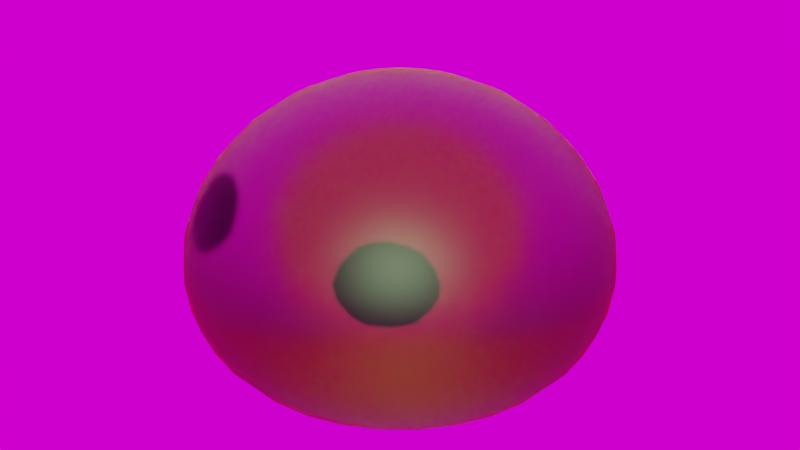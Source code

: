 # Source: Slime.blend  (saved by Blender 2.79.0; exported with 4.5.12 LTS)
import bpy
from mathutils import Matrix  # noqa: F401  (used for matrix-valued properties, if any)

bpy.ops.wm.read_factory_settings(use_empty=True)
scene = bpy.context.scene
scene.name = 'Scene'

# ---- collections
col_collection_1 = bpy.data.collections.new('Collection 1'); scene.collection.children.link(col_collection_1)

# ---- images (referenced by path relative to the original .blend; pixels are not part of the script)
import os
ASSET_DIR = os.environ.get("B2B_ASSET_DIR", "")  # directory of the original .blend (textures are referenced by path, not embedded)
HERE = os.path.dirname(os.path.abspath(__file__))  # packed textures are extracted next to this script under _unpacked/

def load_image(name, relpath, width, height, colorspace="sRGB"):
    """Load a texture the original file referenced (path relative to the .blend, or extracted next to this script)."""
    p = next((c for c in (os.path.join(HERE, relpath), os.path.join(ASSET_DIR, relpath)) if relpath and os.path.exists(c)), "")
    if p:
        img = bpy.data.images.load(p, check_existing=True)
        img.name = name
    else:  # same state as the original file: an image datablock whose file is absent (Cycles renders it pink)
        img = bpy.data.images.new(name, width, height)
        img.source = "FILE"
        img.filepath = "//" + (relpath or name)
    img.colorspace_settings.name = colorspace
    return img
img_texturescom_pano011_exr = load_image('TexturesCom_Pano011.exr', 'TexturesCom_Pano011.exr', 1024, 1024, 'Linear Rec.709')

# ---- materials (node trees are filled in below, after node groups)
mat_slime_enveloppe = bpy.data.materials.new('Slime enveloppe')
mat_slime_enveloppe.alpha_threshold = 0.0
mat_slime_enveloppe.roughness = 0.5
mat_bubbles = bpy.data.materials.new('Bubbles')
mat_bubbles.alpha_threshold = 0.0
mat_bubbles.roughness = 0.5
mat_eyes = bpy.data.materials.new('Eyes')
mat_eyes.alpha_threshold = 0.0
mat_eyes.roughness = 0.5
mat_blob_center = bpy.data.materials.new('Blob center')
mat_blob_center.alpha_threshold = 0.0
mat_blob_center.roughness = 0.5

# ---- material node trees
mat_slime_enveloppe.use_nodes = True; mat_slime_enveloppe.node_tree.nodes.clear()
_N = mat_slime_enveloppe.node_tree.nodes; _L = mat_slime_enveloppe.node_tree.links
n0 = _N.new('ShaderNodeOutputMaterial'); n0.name = 'Material Output'; n0.location = (489, 300)
n1 = _N.new('ShaderNodeMixShader'); n1.name = 'Mix Shader'; n1.location = (269, 399)
n2 = _N.new('ShaderNodeFresnel'); n2.name = 'Fresnel'; n2.location = (-59, 573)
n2.inputs[0].default_value = 1.2
n3 = _N.new('ShaderNodeBsdfGlass'); n3.name = 'Glass BSDF'; n3.location = (-173, 389)
n3.distribution = 'BECKMANN'
n3.inputs[0].default_value = (0.6197, 1.0, 0.5001, 1.0)
n3.inputs[1].default_value = 0.4472
n3.inputs[2].default_value = 1.45
n4 = _N.new('ShaderNodeBsdfGlass'); n4.name = 'Glass BSDF.001'; n4.location = (-141, 151)
n4.distribution = 'BECKMANN'
n4.inputs[0].default_value = (1.0, 0.9028, 0.04948, 1.0)
n4.inputs[1].default_value = 0.4472
n4.inputs[2].default_value = 1.45
_L.new(n1.outputs[0], n0.inputs[0])
_L.new(n2.outputs[0], n1.inputs[0])
_L.new(n3.outputs[0], n1.inputs[1])
_L.new(n4.outputs[0], n1.inputs[2])
n0.is_active_output = True
mat_bubbles.use_nodes = True; mat_bubbles.node_tree.nodes.clear()
_N = mat_bubbles.node_tree.nodes; _L = mat_bubbles.node_tree.links
n0 = _N.new('ShaderNodeOutputMaterial'); n0.name = 'Material Output'; n0.location = (460, 300)
n1 = _N.new('ShaderNodeBsdfPrincipled'); n1.name = 'Principled BSDF'; n1.location = (10, 300)
n1.width = 150
n1.subsurface_method = 'BURLEY'
n1.inputs[1].default_value = 1.0
n1.inputs[2].default_value = 0.0
n1.inputs[3].default_value = 1.45
n1.inputs[9].default_value = (1.0, 1.0, 1.0)
n1.inputs[18].default_value = 1.0
_L.new(n1.outputs[0], n0.inputs[0])
n0.is_active_output = True
mat_eyes.use_nodes = True; mat_eyes.node_tree.nodes.clear()
_N = mat_eyes.node_tree.nodes; _L = mat_eyes.node_tree.links
n0 = _N.new('ShaderNodeOutputMaterial'); n0.name = 'Material Output'; n0.location = (300, 300)
n1 = _N.new('ShaderNodeBsdfPrincipled'); n1.name = 'Principled BSDF'; n1.location = (10, 300)
n1.width = 150
n1.subsurface_method = 'BURLEY'
n1.inputs[0].default_value = (0.0, 0.0, 0.0, 1.0)
n1.inputs[2].default_value = 0.9
n1.inputs[3].default_value = 1.45
n1.inputs[9].default_value = (1.0, 1.0, 1.0)
_L.new(n1.outputs[0], n0.inputs[0])
n0.is_active_output = True
mat_blob_center.use_nodes = True; mat_blob_center.node_tree.nodes.clear()
_N = mat_blob_center.node_tree.nodes; _L = mat_blob_center.node_tree.links
n0 = _N.new('ShaderNodeOutputMaterial'); n0.name = 'Material Output'; n0.location = (170, 765)
n1 = _N.new('ShaderNodeBsdfPrincipled'); n1.name = 'Principled BSDF'; n1.location = (-113, 837)
n1.width = 150
n1.subsurface_method = 'BURLEY'
n1.inputs[0].default_value = (0.8, 0.5165, 0.1619, 1.0)
n1.inputs[2].default_value = 0.8
n1.inputs[3].default_value = 1.45
n1.inputs[9].default_value = (1.0, 1.0, 1.0)
_L.new(n1.outputs[0], n0.inputs[0])
n0.is_active_output = True

# ---- world
world_world = bpy.data.worlds.new('World'); scene.world = world_world
world_world.use_nodes = True; world_world.node_tree.nodes.clear()
_N = world_world.node_tree.nodes; _L = world_world.node_tree.links
n0 = _N.new('ShaderNodeOutputWorld'); n0.name = 'World Output'; n0.location = (300, 300)
n1 = _N.new('ShaderNodeBackground'); n1.name = 'Background'; n1.location = (10, 300)
n2 = _N.new('ShaderNodeTexEnvironment'); n2.name = 'Environment Texture'; n2.location = (-180, 300)
n2.width = 140
n2.image = img_texturescom_pano011_exr
_L.new(n1.outputs[0], n0.inputs[0])
_L.new(n2.outputs[0], n1.inputs[0])
n0.is_active_output = True
world_world.color = (0.05088, 0.05088, 0.05088)
world_world.use_sun_shadow = False
world_world.sun_shadow_jitter_overblur = 0.0
world_world.cycles.sampling_method = 'MANUAL'

# ---- meshes
me_sphere = bpy.data.meshes.new('Sphere')
me_sphere.from_pydata([(0.0, 0.1951, 1.016), (0.0, 0.3827, 0.965), (0.0, 0.5556, 0.8823), (0.0, 0.7071, 0.7727), (0.0, 0.8315, 0.6421), (0.0, 0.9239, 0.497), (0.0, 0.9808, 0.3447), (0.0, 1.0, 0.1923), (0.0, 0.9808, 0.04671), (0.0, 0.5556, -0.3294), (0.03806, 0.1913, 1.016), (0.07466, 0.3753, 0.965), (0.1084, 0.5449, 0.8823), (0.1379, 0.6935, 0.7727), (0.1622, 0.8155, 0.6421), (0.1802, 0.9061, 0.497), (0.1913, 0.9619, 0.3447), (0.1951, 0.9808, 0.1923), (0.1913, 0.9619, 0.04671), (0.1802, 0.9061, -0.08622), (0.1622, 0.8155, -0.1972), (0.1379, 0.6935, -0.2786), (0.1084, 0.5449, -0.3294), (0.07466, 0.3753, -0.3534), (0.03806, 0.1913, -0.359), (0.07466, 0.1802, 1.016), (0.1464, 0.3536, 0.965), (0.2126, 0.5133, 0.8823), (0.2706, 0.6533, 0.7727), (0.3182, 0.7682, 0.6421), (0.3536, 0.8536, 0.497), (0.3753, 0.9061, 0.3447), (0.3827, 0.9239, 0.1923), (0.3753, 0.9061, 0.04671), (0.3536, 0.8536, -0.08622), (0.3182, 0.7682, -0.1972), (0.2706, 0.6533, -0.2786), (0.2126, 0.5133, -0.3294), (0.1464, 0.3536, -0.3534), (0.07466, 0.1802, -0.359), (0.1084, 0.1622, 1.016), (0.2126, 0.3182, 0.965), (0.3087, 0.4619, 0.8823), (0.3928, 0.5879, 0.7727), (0.4619, 0.6913, 0.6421), (0.5133, 0.7682, 0.497), (0.5449, 0.8155, 0.3447), (0.5556, 0.8315, 0.1923), (0.5449, 0.8155, 0.04671), (0.5133, 0.7682, -0.08622), (0.4619, 0.6913, -0.1972), (0.3928, 0.5879, -0.2786), (0.3087, 0.4619, -0.3294), (0.2126, 0.3182, -0.3534), (0.1084, 0.1622, -0.359), (0.1379, 0.1379, 1.016), (0.2706, 0.2706, 0.965), (0.3928, 0.3928, 0.8823), (0.5, 0.5, 0.7727), (0.5879, 0.5879, 0.6421), (0.6533, 0.6533, 0.497), (0.6935, 0.6935, 0.3447), (0.7071, 0.7071, 0.1923), (0.6935, 0.6935, 0.04671), (0.6533, 0.6533, -0.08622), (0.5879, 0.5879, -0.1972), (0.5, 0.5, -0.2786), (0.3928, 0.3928, -0.3294), (0.2706, 0.2706, -0.3534), (0.1379, 0.1379, -0.359), (0.1622, 0.1084, 1.016), (0.3182, 0.2126, 0.965), (0.4619, 0.3087, 0.8823), (0.5879, 0.3928, 0.7727), (0.6913, 0.4619, 0.6421), (0.7682, 0.5133, 0.497), (0.8155, 0.5449, 0.3447), (0.8315, 0.5556, 0.1923), (0.8155, 0.5449, 0.04671), (0.7682, 0.5133, -0.08622), (0.6913, 0.4619, -0.1972), (0.5879, 0.3928, -0.2786), (0.4619, 0.3087, -0.3294), (0.3182, 0.2126, -0.3534), (0.1622, 0.1084, -0.359), (0.1802, 0.07466, 1.016), (0.3536, 0.1464, 0.965), (0.5133, 0.2126, 0.8823), (0.6533, 0.2706, 0.7727), (0.7682, 0.3182, 0.6421), (0.8536, 0.3536, 0.497), (0.9061, 0.3753, 0.3447), (0.9239, 0.3827, 0.1923), (0.9061, 0.3753, 0.04671), (0.8536, 0.3536, -0.08622), (0.7682, 0.3182, -0.1972), (0.6533, 0.2706, -0.2786), (0.5133, 0.2126, -0.3294), (0.3536, 0.1464, -0.3534), (0.1802, 0.07466, -0.359), (0.1913, 0.03806, 1.016), (0.3753, 0.07466, 0.965), (0.5449, 0.1084, 0.8823), (0.6935, 0.1379, 0.7727), (0.8155, 0.1622, 0.6421), (0.9061, 0.1802, 0.497), (0.9619, 0.1913, 0.3447), (0.9808, 0.1951, 0.1923), (0.9619, 0.1913, 0.04671), (0.9061, 0.1802, -0.08622), (0.8155, 0.1622, -0.1972), (0.6935, 0.1379, -0.2786), (0.5449, 0.1084, -0.3294), (0.3753, 0.07466, -0.3534), (0.1913, 0.03806, -0.359), (0.1951, -3.266e-07, 1.016), (0.3827, -3.192e-07, 0.965), (0.5556, -3.117e-07, 0.8823), (0.7071, -3.192e-07, 0.7727), (0.8315, -3.341e-07, 0.6421), (0.9239, -2.745e-07, 0.497), (0.9808, -3.937e-07, 0.3447), (1.0, -3.788e-07, 0.1923), (0.9808, -3.937e-07, 0.04671), (0.9239, -2.298e-07, -0.08622), (0.8315, -3.341e-07, -0.1972), (0.7071, -3.192e-07, -0.2786), (0.5556, -3.415e-07, -0.3294), (0.3827, -3.043e-07, -0.3534), (0.1951, -3.08e-07, -0.359), (0.1913, -0.03806, 1.016), (0.3753, -0.07466, 0.965), (0.5449, -0.1084, 0.8823), (0.6935, -0.138, 0.7727), (0.8155, -0.1622, 0.6421), (0.9061, -0.1802, 0.497), (0.9619, -0.1913, 0.3447), (0.9808, -0.1951, 0.1923), (0.9619, -0.1913, 0.04671), (0.9061, -0.1802, -0.08622), (0.8155, -0.1622, -0.1972), (0.6935, -0.138, -0.2786), (0.5449, -0.1084, -0.3294), (0.3753, -0.07466, -0.3534), (0.1913, -0.03806, -0.359), (0.1802, -0.07466, 1.016), (0.3536, -0.1464, 0.965), (0.5133, -0.2126, 0.8823), (0.6533, -0.2706, 0.7727), (0.7682, -0.3182, 0.6421), (0.8536, -0.3536, 0.497), (0.9061, -0.3753, 0.3447), (0.9239, -0.3827, 0.1923), (0.9061, -0.3753, 0.04671), (0.8536, -0.3536, -0.08622), (0.7682, -0.3182, -0.1972), (0.6533, -0.2706, -0.2786), (0.5133, -0.2126, -0.3294), (0.3536, -0.1464, -0.3534), (0.1802, -0.07466, -0.359), (0.1622, -0.1084, 1.016), (0.3182, -0.2126, 0.965), (0.4619, -0.3087, 0.8823), (0.5879, -0.3928, 0.7727), (0.6913, -0.4619, 0.6421), (0.7682, -0.5133, 0.497), (0.8155, -0.5449, 0.3447), (0.8315, -0.5556, 0.1923), (0.8155, -0.5449, 0.04671), (0.7682, -0.5133, -0.08622), (0.6913, -0.4619, -0.1972), (0.5879, -0.3928, -0.2786), (0.4619, -0.3087, -0.3294), (0.3182, -0.2126, -0.3534), (0.1622, -0.1084, -0.359), (0.1379, -0.138, 1.016), (0.2706, -0.2706, 0.965), (0.3928, -0.3928, 0.8823), (0.5, -0.5, 0.7727), (0.5879, -0.5879, 0.6421), (0.6533, -0.6533, 0.497), (0.6935, -0.6935, 0.3447), (0.7071, -0.7071, 0.1923), (0.6935, -0.6935, 0.04671), (0.6533, -0.6533, -0.08622), (0.5879, -0.5879, -0.1972), (0.5, -0.5, -0.2786), (0.3928, -0.3928, -0.3294), (0.2706, -0.2706, -0.3534), (0.1379, -0.138, -0.359), (0.1084, -0.1622, 1.016), (0.2126, -0.3182, 0.965), (0.3087, -0.4619, 0.8823), (0.3928, -0.5879, 0.7727), (0.4619, -0.6913, 0.6421), (0.5133, -0.7682, 0.497), (0.5449, -0.8155, 0.3447), (0.5556, -0.8315, 0.1923), (0.5449, -0.8155, 0.04671), (0.5133, -0.7682, -0.08622), (0.4619, -0.6913, -0.1972), (0.3928, -0.5879, -0.2786), (0.3087, -0.4619, -0.3294), (0.2126, -0.3182, -0.3534), (0.1084, -0.1622, -0.359), (0.0, -3.258e-07, -0.3579), (0.07466, -0.1802, 1.016), (0.1464, -0.3536, 0.965), (0.2126, -0.5133, 0.8823), (0.2706, -0.6533, 0.7727), (0.3182, -0.7682, 0.6421), (0.3536, -0.8536, 0.497), (0.3753, -0.9061, 0.3447), (0.3827, -0.9239, 0.1923), (0.3753, -0.9061, 0.04671), (0.3536, -0.8536, -0.08622), (0.3182, -0.7682, -0.1972), (0.2706, -0.6533, -0.2786), (0.2126, -0.5133, -0.3294), (0.1464, -0.3536, -0.3534), (0.07466, -0.1802, -0.359), (0.03806, -0.1913, 1.016), (0.07466, -0.3753, 0.965), (0.1084, -0.5449, 0.8823), (0.1379, -0.6935, 0.7727), (0.1622, -0.8155, 0.6421), (0.1802, -0.9061, 0.497), (0.1913, -0.9619, 0.3447), (0.1951, -0.9808, 0.1923), (0.1913, -0.9619, 0.04671), (0.1802, -0.9061, -0.08622), (0.1622, -0.8155, -0.1972), (0.1379, -0.6935, -0.2786), (0.1084, -0.5449, -0.3294), (0.07466, -0.3753, -0.3534), (0.03806, -0.1913, -0.359), (-7.212e-09, -0.1951, 1.016), (4.122e-08, -0.3827, 0.965), (2.632e-08, -0.5556, 0.8823), (-2.584e-08, -0.7071, 0.7727), (-8.544e-08, -0.8315, 0.6421), (6.357e-08, -0.9239, 0.497), (-8.544e-08, -0.9808, 0.3447), (-1.003e-07, -1.0, 0.1923), (-8.544e-08, -0.9808, 0.04671), (6.357e-08, -0.9239, -0.08622), (-8.544e-08, -0.8315, -0.1972), (-2.584e-08, -0.7071, -0.2786), (-1.094e-08, -0.5556, -0.3294), (3.964e-09, -0.3827, -0.3534), (3.964e-09, -0.1951, -0.359), (-0.03806, -0.1913, 1.016), (-0.07466, -0.3753, 0.965), (-0.1084, -0.5449, 0.8823), (-0.1379, -0.6935, 0.7727), (-0.1622, -0.8155, 0.6421), (-0.1802, -0.9061, 0.497), (-0.1913, -0.9619, 0.3447), (-0.1951, -0.9808, 0.1923), (-0.1913, -0.9619, 0.04671), (-0.1802, -0.9061, -0.08622), (-0.1622, -0.8155, -0.1972), (-0.1379, -0.6935, -0.2786), (-0.1084, -0.5449, -0.3294), (-0.07466, -0.3753, -0.3534), (-0.03806, -0.1913, -0.359), (-0.07466, -0.1802, 1.016), (-0.1464, -0.3536, 0.965), (-0.2126, -0.5133, 0.8823), (-0.2706, -0.6533, 0.7727), (-0.3182, -0.7682, 0.6421), (-0.3536, -0.8536, 0.497), (-0.3753, -0.9061, 0.3447), (-0.3827, -0.9239, 0.1923), (-0.3753, -0.9061, 0.04671), (-0.3536, -0.8536, -0.08622), (-0.3182, -0.7682, -0.1972), (-0.2706, -0.6533, -0.2786), (-0.2126, -0.5133, -0.3294), (-0.1464, -0.3536, -0.3534), (-0.07466, -0.1802, -0.359), (-0.1084, -0.1622, 1.016), (-0.2126, -0.3182, 0.965), (-0.3087, -0.4619, 0.8823), (-0.3928, -0.5879, 0.7727), (-0.4619, -0.6913, 0.6421), (-0.5133, -0.7682, 0.497), (-0.5449, -0.8155, 0.3447), (-0.5556, -0.8315, 0.1923), (-0.5449, -0.8155, 0.04671), (-0.5133, -0.7682, -0.08622), (-0.4619, -0.6913, -0.1972), (-0.3928, -0.5879, -0.2786), (-0.3087, -0.4619, -0.3294), (-0.2126, -0.3182, -0.3534), (-0.1084, -0.1622, -0.359), (-2.304e-07, -5.562e-07, 1.034), (-0.1379, -0.138, 1.016), (-0.2706, -0.2706, 0.965), (-0.3928, -0.3928, 0.8823), (-0.5, -0.5, 0.7727), (-0.5879, -0.5879, 0.6421), (-0.6533, -0.6533, 0.497), (-0.6935, -0.6935, 0.3447), (-0.7071, -0.7071, 0.1923), (-0.6935, -0.6935, 0.04671), (-0.6533, -0.6533, -0.08622), (-0.5879, -0.5879, -0.1972), (-0.5, -0.5, -0.2786), (-0.3928, -0.3928, -0.3294), (-0.2706, -0.2706, -0.3534), (-0.1379, -0.1379, -0.359), (-0.1622, -0.1084, 1.016), (-0.3182, -0.2126, 0.965), (-0.4619, -0.3087, 0.8823), (-0.5879, -0.3928, 0.7727), (-0.6913, -0.4619, 0.6421), (-0.7682, -0.5133, 0.497), (-0.8155, -0.5449, 0.3447), (-0.8315, -0.5556, 0.1923), (-0.8155, -0.5449, 0.04671), (-0.7682, -0.5133, -0.08622), (-0.6913, -0.4619, -0.1972), (-0.5879, -0.3928, -0.2786), (-0.4619, -0.3087, -0.3294), (-0.3182, -0.2126, -0.3534), (-0.1622, -0.1084, -0.359), (-0.1802, -0.07466, 1.016), (-0.3536, -0.1464, 0.965), (-0.5133, -0.2126, 0.8823), (-0.6533, -0.2706, 0.7727), (-0.7682, -0.3182, 0.6421), (-0.8536, -0.3536, 0.497), (-0.9061, -0.3753, 0.3447), (-0.9239, -0.3827, 0.1923), (-0.9061, -0.3753, 0.04671), (-0.8536, -0.3536, -0.08622), (-0.7682, -0.3182, -0.1972), (-0.6533, -0.2706, -0.2786), (-0.5133, -0.2126, -0.3294), (-0.3536, -0.1464, -0.3534), (-0.1802, -0.07466, -0.359), (-0.1913, -0.03806, 1.016), (-0.3753, -0.07466, 0.965), (-0.5449, -0.1084, 0.8823), (-0.6935, -0.1379, 0.7727), (-0.8155, -0.1622, 0.6421), (-0.9061, -0.1802, 0.497), (-0.9619, -0.1913, 0.3447), (-0.9808, -0.1951, 0.1923), (-0.9619, -0.1913, 0.04671), (-0.9061, -0.1802, -0.08622), (-0.8155, -0.1622, -0.1972), (-0.6935, -0.1379, -0.2786), (-0.5449, -0.1084, -0.3294), (-0.3753, -0.07466, -0.3534), (-0.1913, -0.03806, -0.359), (-0.1951, -3.117e-07, 1.016), (-0.3827, -2.819e-07, 0.965), (-0.5556, -2.819e-07, 0.8823), (-0.7071, -1.851e-07, 0.7727), (-0.8315, -1.404e-07, 0.6421), (-0.9239, -3.192e-07, 0.497), (-0.9808, -9.567e-08, 0.3447), (-1.0, -1.404e-07, 0.1923), (-0.9808, -9.567e-08, 0.04671), (-0.9239, -3.192e-07, -0.08622), (-0.8315, -1.404e-07, -0.1972), (-0.7071, -1.851e-07, -0.2786), (-0.5556, -2.596e-07, -0.3294), (-0.3827, -2.521e-07, -0.3534), (-0.1951, -3.155e-07, -0.359), (-0.1913, 0.03806, 1.016), (-0.3753, 0.07466, 0.965), (-0.5449, 0.1084, 0.8823), (-0.6935, 0.1379, 0.7727), (-0.8155, 0.1622, 0.6421), (-0.9061, 0.1802, 0.497), (-0.9619, 0.1913, 0.3447), (-0.9808, 0.1951, 0.1923), (-0.9619, 0.1913, 0.04671), (-0.9061, 0.1802, -0.08622), (-0.8155, 0.1622, -0.1972), (-0.6935, 0.1379, -0.2786), (-0.5449, 0.1084, -0.3294), (-0.3753, 0.07466, -0.3534), (-0.1913, 0.03806, -0.359), (-0.1802, 0.07466, 1.016), (-0.3536, 0.1464, 0.965), (-0.5133, 0.2126, 0.8823), (-0.6533, 0.2706, 0.7727), (-0.7682, 0.3182, 0.6421), (-0.8536, 0.3536, 0.497), (-0.9061, 0.3753, 0.3447), (-0.9239, 0.3827, 0.1923), (-0.9061, 0.3753, 0.04671), (-0.8536, 0.3536, -0.08622), (-0.7682, 0.3182, -0.1972), (-0.6533, 0.2706, -0.2786), (-0.5133, 0.2126, -0.3294), (-0.3536, 0.1464, -0.3534), (-0.1802, 0.07466, -0.359), (-0.1622, 0.1084, 1.016), (-0.3182, 0.2126, 0.965), (-0.4619, 0.3087, 0.8823), (-0.5879, 0.3928, 0.7727), (-0.6913, 0.4619, 0.6421), (-0.7682, 0.5133, 0.497), (-0.8155, 0.5449, 0.3447), (-0.8315, 0.5556, 0.1923), (-0.8155, 0.5449, 0.04671), (-0.7682, 0.5133, -0.08622), (-0.6913, 0.4619, -0.1972), (-0.5879, 0.3928, -0.2786), (-0.4619, 0.3087, -0.3294), (-0.3182, 0.2126, -0.3534), (-0.1622, 0.1084, -0.359), (-0.1379, 0.1379, 1.016), (-0.2706, 0.2706, 0.965), (-0.3928, 0.3928, 0.8823), (-0.5, 0.5, 0.7727), (-0.5879, 0.5879, 0.6421), (-0.6533, 0.6533, 0.497), (-0.6935, 0.6935, 0.3447), (-0.7071, 0.7071, 0.1923), (-0.6935, 0.6935, 0.04671), (-0.6533, 0.6533, -0.08622), (-0.5879, 0.5879, -0.1972), (-0.5, 0.5, -0.2786), (-0.3928, 0.3928, -0.3294), (-0.2706, 0.2706, -0.3534), (-0.1379, 0.1379, -0.359), (-0.1084, 0.1622, 1.016), (-0.2126, 0.3182, 0.965), (-0.3087, 0.4619, 0.8823), (-0.3928, 0.5879, 0.7727), (-0.4619, 0.6913, 0.6421), (-0.5133, 0.7682, 0.497), (-0.5449, 0.8155, 0.3447), (-0.5556, 0.8315, 0.1923), (-0.5449, 0.8155, 0.04671), (-0.5133, 0.7682, -0.08622), (-0.4619, 0.6913, -0.1972), (-0.3928, 0.5879, -0.2786), (-0.3087, 0.4619, -0.3294), (-0.2126, 0.3182, -0.3534), (-0.1084, 0.1622, -0.359), (-0.07466, 0.1802, 1.016), (-0.1464, 0.3536, 0.965), (-0.2126, 0.5133, 0.8823), (-0.2706, 0.6533, 0.7727), (-0.3182, 0.7682, 0.6421), (-0.3536, 0.8536, 0.497), (-0.3753, 0.9061, 0.3447), (-0.3827, 0.9239, 0.1923), (-0.3753, 0.9061, 0.04671), (-0.3536, 0.8536, -0.08622), (-0.3182, 0.7682, -0.1972), (-0.2706, 0.6533, -0.2786), (-0.2126, 0.5133, -0.3294), (-0.1464, 0.3536, -0.3534), (-0.07466, 0.1802, -0.359), (-0.03806, 0.1913, 1.016), (-0.07466, 0.3753, 0.965), (-0.1084, 0.5449, 0.8823), (-0.1379, 0.6935, 0.7727), (-0.1622, 0.8155, 0.6421), (-0.1802, 0.9061, 0.497), (-0.1913, 0.9619, 0.3447), (-0.1951, 0.9808, 0.1923), (-0.1913, 0.9619, 0.04671), (-0.1802, 0.9061, -0.08622), (-0.1622, 0.8155, -0.1972), (-0.1379, 0.6935, -0.2786), (-0.1084, 0.5449, -0.3294), (-0.07466, 0.3753, -0.3534), (-0.03806, 0.1913, -0.359), (6.357e-08, 0.9239, -0.08622), (2.722e-07, 0.8315, -0.1972), (1.53e-07, 0.7071, -0.2786), (7.847e-08, 0.3827, -0.3534), (1.514e-08, 0.1951, -0.359), (0.08796, 0.0175, -0.02842), (0.2505, 0.04982, -0.01483), (0.3749, 0.07457, 0.04595), (0.4422, 0.08796, 0.295), (0.3749, 0.07457, 0.4318), (0.2505, 0.04982, 0.5422), (0.4422, 0.08796, 0.1581), (0.08796, 0.0175, 0.6039), (0.07457, 0.04982, -0.02842), (0.3178, 0.2124, 0.04595), (0.3749, 0.2505, 0.295), (0.3178, 0.2124, 0.4318), (0.2124, 0.1419, -0.01483), (0.3749, 0.2505, 0.1581), (0.2124, 0.1419, 0.5422), (0.07457, 0.04982, 0.6039), (0.04982, 0.07457, -0.02842), (0.1419, 0.2124, -0.01483), (0.2124, 0.3178, 0.04595), (0.2505, 0.3749, 0.1581), (0.2505, 0.3749, 0.295), (0.2124, 0.3178, 0.4318), (0.1419, 0.2124, 0.5422), (0.04982, 0.07457, 0.6039), (0.0175, 0.08796, -0.02842), (0.07457, 0.3749, 0.04595), (0.08796, 0.4422, 0.1581), (0.08796, 0.4422, 0.295), (0.04982, 0.2505, 0.5422), (0.04982, 0.2505, -0.01483), (0.07457, 0.3749, 0.4318), (0.0175, 0.08796, 0.6039), (-0.08796, 0.4422, 0.1581), (-0.08796, 0.4422, 0.2951), (-0.04982, 0.2505, 0.5422), (0.08796, -0.0175, 0.6039), (0.3749, -0.07457, 0.4318), (0.4422, -0.08796, 0.1581), (0.3749, -0.07457, 0.04595), (0.2505, -0.04982, -0.01483), (0.2505, -0.04982, 0.5422), (0.4422, -0.08796, 0.295), (0.08796, -0.0175, -0.02842), (0.07457, -0.04983, 0.6039), (0.2124, -0.1419, 0.5422), (0.3178, -0.2124, 0.4318), (0.3749, -0.2505, 0.295), (0.3749, -0.2505, 0.1581), (0.07457, -0.04982, -0.02842), (0.3178, -0.2124, 0.04595), (0.2124, -0.1419, -0.01483), (0.04982, -0.07457, 0.6039), (0.1419, -0.2124, 0.5422), (0.2124, -0.3178, 0.4318), (0.2505, -0.3749, 0.1581), (0.1419, -0.2124, -0.01483), (0.04982, -0.07457, -0.02842), (0.2505, -0.3749, 0.295), (0.2124, -0.3178, 0.04595), (5.905e-08, -2.919e-07, -0.02794), (0.04982, -0.2505, 0.5422), (0.08796, -0.4422, 0.295), (0.08796, -0.4422, 0.1581), (0.0175, -0.08796, -0.02842), (0.0175, -0.08796, 0.6039), (0.07457, -0.3749, 0.4318), (0.07457, -0.3749, 0.04595), (0.04982, -0.2505, -0.01483), (-0.04982, -0.2505, 0.5422), (-0.08796, -0.4422, 0.1581), (-0.07457, -0.3749, 0.04595), (-0.04982, -0.2505, -0.01483), (-0.0175, -0.08796, -0.02842), (-0.0175, -0.08796, 0.6039), (-0.07457, -0.3749, 0.4318), (-0.08796, -0.4422, 0.295), (-0.1419, -0.2124, 0.5422), (-0.2505, -0.3749, 0.295), (-0.2505, -0.3749, 0.1581), (-0.2124, -0.3178, 0.04595), (-0.04982, -0.07457, -0.02842), (-0.04982, -0.07457, 0.6039), (-0.1419, -0.2124, -0.01483), (-4.687e-08, -3.978e-07, 0.6119), (-0.2124, -0.3178, 0.4318), (-0.3749, -0.2505, 0.295), (-0.3749, -0.2505, 0.1581), (-0.3178, -0.2124, 0.04595), (-0.2124, -0.1419, -0.01483), (-0.07457, -0.04982, -0.02842), (-0.07457, -0.04982, 0.6039), (-0.2124, -0.1419, 0.5422), (-0.3178, -0.2124, 0.4318), (-0.4422, -0.08796, 0.295), (-0.3749, -0.07457, 0.04595), (-0.08796, -0.0175, 0.6039), (-0.2505, -0.04982, 0.5422), (-0.3749, -0.07457, 0.4318), (-0.4422, -0.08796, 0.1581), (-0.2505, -0.04982, -0.01483), (-0.08796, -0.0175, -0.02842), (-0.08796, 0.0175, 0.6039), (-0.4422, 0.08796, 0.1581), (-0.2505, 0.04982, 0.5422), (-0.3749, 0.07457, 0.4318), (-0.4422, 0.08796, 0.295), (-0.3749, 0.07457, 0.04595), (-0.2505, 0.04982, -0.01483), (-0.08796, 0.0175, -0.02842), (-0.2124, 0.1419, 0.5422), (-0.3749, 0.2505, 0.1581), (-0.2124, 0.1419, -0.01483), (-0.07457, 0.04982, -0.02842), (-0.07457, 0.04982, 0.6039), (-0.3178, 0.2124, 0.4318), (-0.3749, 0.2505, 0.295), (-0.3178, 0.2124, 0.04595), (-0.1419, 0.2124, 0.5422), (-0.2505, 0.3749, 0.2951), (-0.2124, 0.3178, 0.04595), (-0.04982, 0.07457, 0.6039), (-0.2124, 0.3178, 0.4318), (-0.2505, 0.3749, 0.1581), (-0.1419, 0.2124, -0.01483), (-0.04982, 0.07457, -0.02842), (-0.0175, 0.08796, 0.6039), (-0.07457, 0.3749, 0.4318), (-0.07457, 0.3749, 0.04595), (-0.04982, 0.2505, -0.01483), (-0.0175, 0.08796, -0.02842)], [], [(0, 296, 10), (205, 481, 24), (8, 7, 17, 18), (1, 0, 10, 11), (477, 8, 18, 19), (2, 1, 11, 12), (478, 477, 19, 20), (3, 2, 12, 13), (479, 478, 20, 21), (4, 3, 13, 14), (9, 479, 21, 22), (5, 4, 14, 15), (480, 9, 22, 23), (6, 5, 15, 16), (481, 480, 23, 24), (7, 6, 16, 17), (16, 15, 30, 31), (24, 23, 38, 39), (17, 16, 31, 32), (10, 296, 25), (205, 24, 39), (18, 17, 32, 33), (11, 10, 25, 26), (19, 18, 33, 34), (12, 11, 26, 27), (20, 19, 34, 35), (13, 12, 27, 28), (21, 20, 35, 36), (14, 13, 28, 29), (22, 21, 36, 37), (15, 14, 29, 30), (23, 22, 37, 38), (35, 34, 49, 50), (28, 27, 42, 43), (36, 35, 50, 51), (29, 28, 43, 44), (37, 36, 51, 52), (30, 29, 44, 45), (38, 37, 52, 53), (31, 30, 45, 46), (39, 38, 53, 54), (32, 31, 46, 47), (25, 296, 40), (205, 39, 54), (33, 32, 47, 48), (26, 25, 40, 41), (34, 33, 48, 49), (27, 26, 41, 42), (54, 53, 68, 69), (47, 46, 61, 62), (40, 296, 55), (205, 54, 69), (48, 47, 62, 63), (41, 40, 55, 56), (49, 48, 63, 64), (42, 41, 56, 57), (50, 49, 64, 65), (43, 42, 57, 58), (51, 50, 65, 66), (44, 43, 58, 59), (52, 51, 66, 67), (45, 44, 59, 60), (53, 52, 67, 68), (46, 45, 60, 61), (66, 65, 80, 81), (59, 58, 73, 74), (67, 66, 81, 82), (60, 59, 74, 75), (68, 67, 82, 83), (61, 60, 75, 76), (69, 68, 83, 84), (62, 61, 76, 77), (55, 296, 70), (205, 69, 84), (63, 62, 77, 78), (56, 55, 70, 71), (64, 63, 78, 79), (57, 56, 71, 72), (65, 64, 79, 80), (58, 57, 72, 73), (70, 296, 85), (205, 84, 99), (78, 77, 92, 93), (71, 70, 85, 86), (79, 78, 93, 94), (72, 71, 86, 87), (80, 79, 94, 95), (73, 72, 87, 88), (81, 80, 95, 96), (74, 73, 88, 89), (82, 81, 96, 97), (75, 74, 89, 90), (83, 82, 97, 98), (76, 75, 90, 91), (84, 83, 98, 99), (77, 76, 91, 92), (89, 88, 103, 104), (97, 96, 111, 112), (90, 89, 104, 105), (98, 97, 112, 113), (91, 90, 105, 106), (99, 98, 113, 114), (92, 91, 106, 107), (85, 296, 100), (205, 99, 114), (93, 92, 107, 108), (86, 85, 100, 101), (94, 93, 108, 109), (87, 86, 101, 102), (95, 94, 109, 110), (88, 87, 102, 103), (96, 95, 110, 111), (108, 107, 122, 123), (101, 100, 115, 116), (109, 108, 123, 124), (102, 101, 116, 117), (110, 109, 124, 125), (103, 102, 117, 118), (111, 110, 125, 126), (104, 103, 118, 119), (112, 111, 126, 127), (105, 104, 119, 120), (113, 112, 127, 128), (106, 105, 120, 121), (114, 113, 128, 129), (107, 106, 121, 122), (100, 296, 115), (205, 114, 129), (127, 126, 141, 142), (120, 119, 134, 135), (128, 127, 142, 143), (121, 120, 135, 136), (129, 128, 143, 144), (122, 121, 136, 137), (115, 296, 130), (205, 129, 144), (123, 122, 137, 138), (116, 115, 130, 131), (124, 123, 138, 139), (117, 116, 131, 132), (125, 124, 139, 140), (118, 117, 132, 133), (126, 125, 140, 141), (119, 118, 133, 134), (131, 130, 145, 146), (139, 138, 153, 154), (132, 131, 146, 147), (140, 139, 154, 155), (133, 132, 147, 148), (141, 140, 155, 156), (134, 133, 148, 149), (142, 141, 156, 157), (135, 134, 149, 150), (143, 142, 157, 158), (136, 135, 150, 151), (144, 143, 158, 159), (137, 136, 151, 152), (130, 296, 145), (205, 144, 159), (138, 137, 152, 153), (150, 149, 164, 165), (158, 157, 172, 173), (151, 150, 165, 166), (159, 158, 173, 174), (152, 151, 166, 167), (145, 296, 160), (205, 159, 174), (153, 152, 167, 168), (146, 145, 160, 161), (154, 153, 168, 169), (147, 146, 161, 162), (155, 154, 169, 170), (148, 147, 162, 163), (156, 155, 170, 171), (149, 148, 163, 164), (157, 156, 171, 172), (169, 168, 183, 184), (162, 161, 176, 177), (170, 169, 184, 185), (163, 162, 177, 178), (171, 170, 185, 186), (164, 163, 178, 179), (172, 171, 186, 187), (165, 164, 179, 180), (173, 172, 187, 188), (166, 165, 180, 181), (174, 173, 188, 189), (167, 166, 181, 182), (160, 296, 175), (205, 174, 189), (168, 167, 182, 183), (161, 160, 175, 176), (188, 187, 202, 203), (181, 180, 195, 196), (189, 188, 203, 204), (182, 181, 196, 197), (175, 296, 190), (205, 189, 204), (183, 182, 197, 198), (176, 175, 190, 191), (184, 183, 198, 199), (177, 176, 191, 192), (185, 184, 199, 200), (178, 177, 192, 193), (186, 185, 200, 201), (179, 178, 193, 194), (187, 186, 201, 202), (180, 179, 194, 195), (200, 199, 215, 216), (193, 192, 208, 209), (201, 200, 216, 217), (194, 193, 209, 210), (202, 201, 217, 218), (195, 194, 210, 211), (203, 202, 218, 219), (196, 195, 211, 212), (204, 203, 219, 220), (197, 196, 212, 213), (190, 296, 206), (205, 204, 220), (198, 197, 213, 214), (191, 190, 206, 207), (199, 198, 214, 215), (192, 191, 207, 208), (220, 219, 234, 235), (213, 212, 227, 228), (206, 296, 221), (205, 220, 235), (214, 213, 228, 229), (207, 206, 221, 222), (215, 214, 229, 230), (208, 207, 222, 223), (216, 215, 230, 231), (209, 208, 223, 224), (217, 216, 231, 232), (210, 209, 224, 225), (218, 217, 232, 233), (211, 210, 225, 226), (219, 218, 233, 234), (212, 211, 226, 227), (224, 223, 238, 239), (232, 231, 246, 247), (225, 224, 239, 240), (233, 232, 247, 248), (226, 225, 240, 241), (234, 233, 248, 249), (227, 226, 241, 242), (235, 234, 249, 250), (228, 227, 242, 243), (221, 296, 236), (205, 235, 250), (229, 228, 243, 244), (222, 221, 236, 237), (230, 229, 244, 245), (223, 222, 237, 238), (231, 230, 245, 246), (243, 242, 257, 258), (236, 296, 251), (205, 250, 265), (244, 243, 258, 259), (237, 236, 251, 252), (245, 244, 259, 260), (238, 237, 252, 253), (246, 245, 260, 261), (239, 238, 253, 254), (247, 246, 261, 262), (240, 239, 254, 255), (248, 247, 262, 263), (241, 240, 255, 256), (249, 248, 263, 264), (242, 241, 256, 257), (250, 249, 264, 265), (262, 261, 276, 277), (255, 254, 269, 270), (263, 262, 277, 278), (256, 255, 270, 271), (264, 263, 278, 279), (257, 256, 271, 272), (265, 264, 279, 280), (258, 257, 272, 273), (251, 296, 266), (205, 265, 280), (259, 258, 273, 274), (252, 251, 266, 267), (260, 259, 274, 275), (253, 252, 267, 268), (261, 260, 275, 276), (254, 253, 268, 269), (266, 296, 281), (205, 280, 295), (274, 273, 288, 289), (267, 266, 281, 282), (275, 274, 289, 290), (268, 267, 282, 283), (276, 275, 290, 291), (269, 268, 283, 284), (277, 276, 291, 292), (270, 269, 284, 285), (278, 277, 292, 293), (271, 270, 285, 286), (279, 278, 293, 294), (272, 271, 286, 287), (280, 279, 294, 295), (273, 272, 287, 288), (285, 284, 300, 301), (293, 292, 308, 309), (286, 285, 301, 302), (294, 293, 309, 310), (287, 286, 302, 303), (295, 294, 310, 311), (288, 287, 303, 304), (281, 296, 297), (205, 295, 311), (289, 288, 304, 305), (282, 281, 297, 298), (290, 289, 305, 306), (283, 282, 298, 299), (291, 290, 306, 307), (284, 283, 299, 300), (292, 291, 307, 308), (305, 304, 319, 320), (298, 297, 312, 313), (306, 305, 320, 321), (299, 298, 313, 314), (307, 306, 321, 322), (300, 299, 314, 315), (308, 307, 322, 323), (301, 300, 315, 316), (309, 308, 323, 324), (302, 301, 316, 317), (310, 309, 324, 325), (303, 302, 317, 318), (311, 310, 325, 326), (304, 303, 318, 319), (297, 296, 312), (205, 311, 326), (324, 323, 338, 339), (317, 316, 331, 332), (325, 324, 339, 340), (318, 317, 332, 333), (326, 325, 340, 341), (319, 318, 333, 334), (312, 296, 327), (205, 326, 341), (320, 319, 334, 335), (313, 312, 327, 328), (321, 320, 335, 336), (314, 313, 328, 329), (322, 321, 336, 337), (315, 314, 329, 330), (323, 322, 337, 338), (316, 315, 330, 331), (336, 335, 350, 351), (329, 328, 343, 344), (337, 336, 351, 352), (330, 329, 344, 345), (338, 337, 352, 353), (331, 330, 345, 346), (339, 338, 353, 354), (332, 331, 346, 347), (340, 339, 354, 355), (333, 332, 347, 348), (341, 340, 355, 356), (334, 333, 348, 349), (327, 296, 342), (205, 341, 356), (335, 334, 349, 350), (328, 327, 342, 343), (355, 354, 369, 370), (348, 347, 362, 363), (356, 355, 370, 371), (349, 348, 363, 364), (342, 296, 357), (205, 356, 371), (350, 349, 364, 365), (343, 342, 357, 358), (351, 350, 365, 366), (344, 343, 358, 359), (352, 351, 366, 367), (345, 344, 359, 360), (353, 352, 367, 368), (346, 345, 360, 361), (354, 353, 368, 369), (347, 346, 361, 362), (359, 358, 373, 374), (367, 366, 381, 382), (360, 359, 374, 375), (368, 367, 382, 383), (361, 360, 375, 376), (369, 368, 383, 384), (362, 361, 376, 377), (370, 369, 384, 385), (363, 362, 377, 378), (371, 370, 385, 386), (364, 363, 378, 379), (357, 296, 372), (205, 371, 386), (365, 364, 379, 380), (358, 357, 372, 373), (366, 365, 380, 381), (378, 377, 392, 393), (386, 385, 400, 401), (379, 378, 393, 394), (372, 296, 387), (205, 386, 401), (380, 379, 394, 395), (373, 372, 387, 388), (381, 380, 395, 396), (374, 373, 388, 389), (382, 381, 396, 397), (375, 374, 389, 390), (383, 382, 397, 398), (376, 375, 390, 391), (384, 383, 398, 399), (377, 376, 391, 392), (385, 384, 399, 400), (397, 396, 411, 412), (390, 389, 404, 405), (398, 397, 412, 413), (391, 390, 405, 406), (399, 398, 413, 414), (392, 391, 406, 407), (400, 399, 414, 415), (393, 392, 407, 408), (401, 400, 415, 416), (394, 393, 408, 409), (387, 296, 402), (205, 401, 416), (395, 394, 409, 410), (388, 387, 402, 403), (396, 395, 410, 411), (389, 388, 403, 404), (416, 415, 430, 431), (409, 408, 423, 424), (402, 296, 417), (205, 416, 431), (410, 409, 424, 425), (403, 402, 417, 418), (411, 410, 425, 426), (404, 403, 418, 419), (412, 411, 426, 427), (405, 404, 419, 420), (413, 412, 427, 428), (406, 405, 420, 421), (414, 413, 428, 429), (407, 406, 421, 422), (415, 414, 429, 430), (408, 407, 422, 423), (420, 419, 434, 435), (428, 427, 442, 443), (421, 420, 435, 436), (429, 428, 443, 444), (422, 421, 436, 437), (430, 429, 444, 445), (423, 422, 437, 438), (431, 430, 445, 446), (424, 423, 438, 439), (417, 296, 432), (205, 431, 446), (425, 424, 439, 440), (418, 417, 432, 433), (426, 425, 440, 441), (419, 418, 433, 434), (427, 426, 441, 442), (439, 438, 453, 454), (432, 296, 447), (205, 446, 461), (440, 439, 454, 455), (433, 432, 447, 448), (441, 440, 455, 456), (434, 433, 448, 449), (442, 441, 456, 457), (435, 434, 449, 450), (443, 442, 457, 458), (436, 435, 450, 451), (444, 443, 458, 459), (437, 436, 451, 452), (445, 444, 459, 460), (438, 437, 452, 453), (446, 445, 460, 461), (458, 457, 472, 473), (451, 450, 465, 466), (459, 458, 473, 474), (452, 451, 466, 467), (460, 459, 474, 475), (453, 452, 467, 468), (461, 460, 475, 476), (454, 453, 468, 469), (447, 296, 462), (205, 461, 476), (455, 454, 469, 470), (448, 447, 462, 463), (456, 455, 470, 471), (449, 448, 463, 464), (457, 456, 471, 472), (450, 449, 464, 465), (205, 476, 481), (470, 469, 7, 8), (463, 462, 0, 1), (471, 470, 8, 477), (464, 463, 1, 2), (472, 471, 477, 478), (465, 464, 2, 3), (473, 472, 478, 479), (466, 465, 3, 4), (474, 473, 479, 9), (467, 466, 4, 5), (475, 474, 9, 480), (468, 467, 5, 6), (476, 475, 480, 481), (469, 468, 6, 7), (462, 296, 0), (488, 485, 523, 519), (485, 486, 518, 523), (489, 565, 517), (486, 487, 522, 518), (487, 489, 517, 522), (492, 493, 486, 485), (490, 494, 483, 482), (495, 492, 485, 488), (494, 491, 484, 483), (491, 495, 488, 484), (493, 496, 487, 486), (541, 490, 482), (496, 497, 489, 487), (497, 565, 489), (502, 503, 493, 492), (499, 500, 491, 494), (498, 499, 494, 490), (503, 504, 496, 493), (505, 565, 497), (500, 501, 495, 491), (501, 502, 492, 495), (541, 498, 490), (504, 505, 497, 496), (507, 508, 501, 500), (508, 509, 502, 501), (541, 506, 498), (510, 513, 505, 504), (513, 565, 505), (512, 510, 504, 503), (509, 512, 503, 502), (511, 507, 500, 499), (506, 511, 499, 498), (514, 515, 509, 508), (515, 608, 512, 509), (611, 610, 511, 506), (541, 611, 506), (516, 607, 513, 510), (610, 609, 507, 511), (609, 514, 508, 507), (608, 516, 510, 512), (541, 482, 524), (607, 565, 513), (484, 488, 519, 520), (483, 484, 520, 521), (482, 483, 521, 524), (522, 517, 525, 526), (520, 519, 529, 531), (518, 522, 526, 527), (521, 520, 531, 532), (523, 518, 527, 528), (524, 521, 532, 530), (519, 523, 528, 529), (517, 565, 525), (541, 524, 530), (531, 529, 536, 540), (527, 526, 534, 535), (532, 531, 540, 537), (528, 527, 535, 539), (530, 532, 537, 538), (529, 528, 539, 536), (525, 565, 533), (541, 530, 538), (526, 525, 533, 534), (535, 534, 542, 547), (537, 540, 548, 549), (539, 535, 547, 543), (538, 537, 549, 545), (536, 539, 543, 544), (533, 565, 546), (541, 538, 545), (534, 533, 546, 542), (540, 536, 544, 548), (547, 542, 550, 556), (549, 548, 552, 553), (543, 547, 556, 557), (545, 549, 553, 554), (544, 543, 557, 551), (546, 565, 555), (541, 545, 554), (542, 546, 555, 550), (548, 544, 551, 552), (553, 552, 561, 564), (557, 556, 566, 559), (554, 553, 564, 562), (551, 557, 559, 560), (555, 565, 563), (541, 554, 562), (550, 555, 563, 558), (552, 551, 560, 561), (556, 550, 558, 566), (558, 563, 572, 573), (561, 560, 568, 569), (566, 558, 573, 574), (564, 561, 569, 570), (559, 566, 574, 567), (562, 564, 570, 571), (560, 559, 567, 568), (563, 565, 572), (541, 562, 571), (569, 568, 580, 576), (574, 573, 578, 579), (570, 569, 576, 581), (567, 574, 579, 575), (571, 570, 581, 582), (568, 567, 575, 580), (572, 565, 577), (541, 571, 582), (573, 572, 577, 578), (579, 578, 585, 586), (581, 576, 588, 589), (575, 579, 586, 587), (582, 581, 589, 590), (580, 575, 587, 584), (577, 565, 583), (541, 582, 590), (578, 577, 583, 585), (576, 580, 584, 588), (586, 585, 591, 596), (589, 588, 598, 593), (587, 586, 596, 597), (590, 589, 593, 594), (584, 587, 597, 592), (583, 565, 595), (541, 590, 594), (585, 583, 595, 591), (588, 584, 592, 598), (596, 591, 599, 603), (593, 598, 601, 605), (597, 596, 603, 600), (594, 593, 605, 606), (592, 597, 600, 604), (595, 565, 602), (541, 594, 606), (591, 595, 602, 599), (598, 592, 604, 601), (605, 601, 609, 610), (600, 603, 608, 515), (606, 605, 610, 611), (604, 600, 515, 514), (602, 565, 607), (541, 606, 611), (599, 602, 607, 516), (601, 604, 514, 609), (603, 599, 516, 608)])
me_sphere.polygons.foreach_set('use_smooth', [True] * 656)
me_sphere.polygons.foreach_set('material_index', [0, 0, 0, 0, 0, 0, 0, 0, 0, 0, 0, 0, 0, 0, 0, 0, 0, 0, 0, 0, 0, 0, 0, 0, 0, 0, 0, 0, 0, 0, 0, 0, 0, 0, 0, 0, 0, 0, 0, 0, 0, 0, 0, 0, 0, 0, 0, 0, 0, 0, 0, 0, 0, 0, 0, 0, 0, 0, 0, 0, 0, 0, 0, 0, 0, 0, 0, 0, 0, 0, 0, 0, 0, 0, 0, 0, 0, 0, 0, 0, 0, 0, 0, 0, 0, 0, 0, 0, 0, 0, 0, 0, 0, 0, 0, 0, 0, 0, 0, 0, 0, 0, 0, 0, 0, 0, 0, 0, 0, 0, 0, 0, 0, 0, 0, 0, 0, 0, 0, 0, 0, 0, 0, 0, 0, 0, 0, 0, 0, 0, 0, 0, 0, 0, 0, 0, 0, 0, 0, 0, 0, 0, 0, 0, 0, 0, 0, 0, 0, 0, 0, 0, 0, 0, 0, 0, 0, 0, 0, 0, 0, 0, 0, 0, 0, 0, 0, 0, 0, 0, 0, 0, 0, 0, 0, 0, 0, 0, 0, 0, 0, 0, 0, 0, 0, 0, 0, 0, 0, 0, 0, 0, 0, 0, 0, 0, 0, 0, 0, 0, 0, 0, 0, 0, 0, 0, 0, 0, 0, 0, 0, 0, 0, 0, 0, 0, 0, 0, 0, 0, 0, 0, 0, 0, 0, 0, 0, 0, 0, 0, 0, 0, 0, 0, 0, 0, 0, 0, 0, 0, 0, 0, 0, 0, 0, 0, 0, 0, 0, 0, 0, 0, 0, 0, 0, 0, 0, 0, 0, 0, 0, 0, 0, 0, 0, 0, 0, 0, 0, 0, 0, 0, 0, 0, 0, 0, 0, 0, 0, 0, 0, 0, 0, 0, 0, 0, 0, 0, 0, 0, 0, 0, 0, 0, 0, 0, 0, 0, 0, 0, 0, 0, 0, 0, 0, 0, 0, 0, 0, 0, 0, 0, 0, 0, 0, 0, 0, 0, 0, 0, 0, 0, 0, 0, 0, 0, 0, 0, 0, 0, 0, 0, 0, 0, 0, 0, 0, 0, 0, 0, 0, 0, 0, 0, 0, 0, 0, 0, 0, 0, 0, 0, 0, 0, 0, 0, 0, 0, 0, 0, 0, 0, 0, 0, 0, 0, 0, 0, 0, 0, 0, 0, 0, 0, 0, 0, 0, 0, 0, 0, 0, 0, 0, 0, 0, 0, 0, 0, 0, 0, 0, 0, 0, 0, 0, 0, 0, 0, 0, 0, 0, 0, 0, 0, 0, 0, 0, 0, 0, 0, 0, 0, 0, 0, 0, 0, 0, 0, 0, 0, 0, 0, 0, 0, 0, 0, 0, 0, 0, 0, 0, 0, 0, 0, 0, 0, 0, 0, 0, 0, 0, 0, 0, 0, 0, 0, 0, 0, 0, 0, 0, 0, 0, 0, 0, 0, 0, 0, 0, 0, 0, 0, 0, 0, 0, 0, 0, 0, 0, 0, 0, 0, 0, 0, 0, 0, 0, 0, 0, 0, 0, 0, 0, 0, 0, 0, 0, 0, 0, 0, 0, 0, 0, 0, 0, 0, 0, 0, 0, 0, 0, 0, 0, 0, 0, 0, 0, 0, 0, 0, 0, 0, 3, 3, 3, 3, 3, 3, 3, 3, 3, 3, 3, 3, 3, 3, 3, 3, 3, 3, 3, 3, 3, 3, 3, 3, 3, 3, 3, 3, 3, 3, 3, 3, 3, 3, 3, 3, 3, 3, 3, 3, 3, 3, 3, 3, 3, 3, 3, 3, 3, 3, 3, 3, 3, 3, 3, 3, 3, 3, 3, 3, 3, 3, 3, 3, 3, 3, 3, 3, 3, 3, 3, 3, 3, 3, 3, 3, 3, 3, 3, 3, 3, 3, 3, 3, 3, 3, 3, 3, 3, 3, 3, 3, 3, 3, 3, 3, 3, 3, 3, 3, 3, 3, 3, 3, 3, 3, 3, 3, 3, 3, 3, 3, 3, 3, 3, 3, 3, 3, 3, 3, 3, 3, 3, 3, 3, 3, 3, 3, 3, 3, 3, 3, 3, 3, 3, 3, 3, 3, 3, 3, 3, 3, 3, 3])
me_sphere.materials.append(mat_slime_enveloppe)
me_sphere.materials.append(mat_bubbles)
me_sphere.materials.append(mat_eyes)
me_sphere.materials.append(mat_blob_center)
me_sphere.use_remesh_preserve_volume = False
me_sphere.use_remesh_preserve_attributes = False
me_sphere.use_mirror_vertex_groups = False
me_sphere.update()
me_sphere_001 = bpy.data.meshes.new('Sphere.001')
me_sphere_001.from_pydata([(-0.3516, -0.5833, 0.5966), (-0.3591, -0.6342, 0.5882), (-0.3812, -0.6849, 0.562), (-0.4168, -0.721, 0.526), (-0.4467, -0.7029, 0.527), (-0.4229, -0.6526, 0.5735), (-0.4093, -0.5997, 0.5977), (-0.4052, -0.5489, 0.604), (-0.4782, -0.513, 0.5927), (-0.4789, -0.5668, 0.5851), (-0.4792, -0.6248, 0.5648), (-0.4793, -0.6845, 0.5246), (-0.5035, -0.6754, 0.5148), (-0.5192, -0.6157, 0.5421), (-0.5295, -0.5526, 0.559), (-0.5322, -0.4958, 0.5671), (-0.5824, -0.4908, 0.5251), (-0.5753, -0.5469, 0.5222), (-0.5517, -0.61, 0.5186), (-0.5219, -0.675, 0.4972), (-0.4696, -0.7292, 0.4824), (-0.3046, -0.6226, 0.5731), (-0.3198, -0.6694, 0.5661), (-0.356, -0.7089, 0.5467), (-0.3999, -0.7349, 0.5189), (-0.2682, -0.6773, 0.5144), (-0.2896, -0.7188, 0.5122), (-0.3427, -0.7428, 0.5061), (-0.3956, -0.7512, 0.4972), (-0.2655, -0.7086, 0.4629), (-0.2883, -0.7483, 0.4635), (-0.346, -0.7676, 0.4628), (-0.4007, -0.7664, 0.4687), (-0.3086, -0.7251, 0.4002), (-0.3266, -0.7619, 0.4095), (-0.3693, -0.7769, 0.4268), (-0.4128, -0.7741, 0.4449), (-0.3783, -0.7182, 0.3495), (-0.3861, -0.7567, 0.3646), (-0.4055, -0.775, 0.396), (-0.4322, -0.7733, 0.4273), (-0.442, -0.6959, 0.3269), (-0.4438, -0.7372, 0.3419), (-0.4501, -0.7616, 0.3746), (-0.4612, -0.7625, 0.4169), (-0.5271, -0.6462, 0.3284), (-0.5238, -0.692, 0.3384), (-0.5143, -0.7276, 0.3657), (-0.4957, -0.7416, 0.4173), (-0.5819, -0.6035, 0.3388), (-0.5748, -0.6519, 0.3495), (-0.5543, -0.6935, 0.381), (-0.5203, -0.7188, 0.4305), (-0.6144, -0.5557, 0.3884), (-0.6045, -0.608, 0.3948), (-0.5749, -0.6603, 0.4159), (-0.5325, -0.7008, 0.4474), (-0.6265, -0.5214, 0.4287), (-0.6167, -0.5758, 0.4316), (-0.5858, -0.6366, 0.4419), (-0.5381, -0.6893, 0.4595), (-0.6142, -0.4991, 0.4784), (-0.6045, -0.5534, 0.4806), (-0.5758, -0.6172, 0.4824), (-0.5347, -0.681, 0.4754), (0.3516, -0.5833, 0.5966), (0.3591, -0.6342, 0.5882), (0.3812, -0.6849, 0.562), (0.4168, -0.721, 0.526), (0.4467, -0.7029, 0.527), (0.4229, -0.6526, 0.5735), (0.4093, -0.5997, 0.5977), (0.4052, -0.5489, 0.604), (0.4782, -0.513, 0.5927), (0.4789, -0.5668, 0.5851), (0.4792, -0.6248, 0.5648), (0.4793, -0.6845, 0.5246), (0.5035, -0.6754, 0.5148), (0.5192, -0.6157, 0.5421), (0.5295, -0.5526, 0.559), (0.5322, -0.4958, 0.5671), (0.5824, -0.4908, 0.5251), (0.5753, -0.5469, 0.5222), (0.5517, -0.61, 0.5186), (0.5219, -0.675, 0.4972), (0.4696, -0.7292, 0.4824), (0.3046, -0.6226, 0.5731), (0.3198, -0.6694, 0.5661), (0.356, -0.7089, 0.5467), (0.3999, -0.7349, 0.5189), (0.2682, -0.6773, 0.5144), (0.2896, -0.7188, 0.5122), (0.3427, -0.7428, 0.5061), (0.3956, -0.7512, 0.4972), (0.2655, -0.7086, 0.4629), (0.2883, -0.7483, 0.4635), (0.346, -0.7676, 0.4628), (0.4007, -0.7664, 0.4687), (0.3086, -0.7251, 0.4002), (0.3266, -0.7619, 0.4095), (0.3693, -0.7769, 0.4268), (0.4128, -0.7741, 0.4449), (0.3783, -0.7182, 0.3495), (0.3861, -0.7567, 0.3646), (0.4055, -0.775, 0.396), (0.4322, -0.7733, 0.4273), (0.442, -0.6959, 0.3269), (0.4438, -0.7372, 0.3419), (0.4501, -0.7616, 0.3746), (0.4612, -0.7625, 0.4169), (0.5271, -0.6462, 0.3284), (0.5238, -0.692, 0.3384), (0.5143, -0.7276, 0.3657), (0.4957, -0.7416, 0.4173), (0.5819, -0.6035, 0.3388), (0.5748, -0.6519, 0.3495), (0.5543, -0.6935, 0.381), (0.5203, -0.7188, 0.4305), (0.6144, -0.5557, 0.3884), (0.6045, -0.608, 0.3948), (0.5749, -0.6603, 0.4159), (0.5325, -0.7008, 0.4474), (0.6265, -0.5214, 0.4287), (0.6167, -0.5758, 0.4316), (0.5858, -0.6366, 0.4419), (0.5381, -0.6893, 0.4595), (0.6142, -0.4991, 0.4784), (0.6045, -0.5534, 0.4806), (0.5758, -0.6172, 0.4824), (0.5347, -0.681, 0.4754)], [], [(4, 20, 3), (6, 5, 2, 1), (7, 6, 1, 0), (5, 4, 3, 2), (8, 9, 6, 7), (9, 10, 5, 6), (11, 20, 4), (10, 11, 4, 5), (12, 20, 11), (15, 14, 9, 8), (13, 12, 11, 10), (14, 13, 10, 9), (18, 19, 12, 13), (19, 20, 12), (17, 18, 13, 14), (16, 17, 14, 15), (1, 2, 23, 22), (3, 20, 24), (2, 3, 24, 23), (0, 1, 22, 21), (22, 23, 27, 26), (23, 24, 28, 27), (21, 22, 26, 25), (24, 20, 28), (28, 20, 32), (27, 28, 32, 31), (25, 26, 30, 29), (26, 27, 31, 30), (29, 30, 34, 33), (30, 31, 35, 34), (32, 20, 36), (31, 32, 36, 35), (34, 35, 39, 38), (36, 20, 40), (35, 36, 40, 39), (33, 34, 38, 37), (40, 20, 44), (39, 40, 44, 43), (37, 38, 42, 41), (38, 39, 43, 42), (43, 44, 48, 47), (41, 42, 46, 45), (42, 43, 47, 46), (44, 20, 48), (45, 46, 50, 49), (46, 47, 51, 50), (48, 20, 52), (47, 48, 52, 51), (52, 20, 56), (51, 52, 56, 55), (49, 50, 54, 53), (50, 51, 55, 54), (56, 20, 60), (55, 56, 60, 59), (53, 54, 58, 57), (54, 55, 59, 58), (57, 58, 62, 61), (58, 59, 63, 62), (7, 0, 21, 25, 29, 33, 37, 41, 45, 49, 53, 57, 61, 16, 15, 8), (60, 20, 64), (59, 60, 64, 63), (61, 62, 17, 16), (62, 63, 18, 17), (64, 20, 19), (63, 64, 19, 18), (69, 68, 85), (71, 66, 67, 70), (72, 65, 66, 71), (70, 67, 68, 69), (73, 72, 71, 74), (74, 71, 70, 75), (76, 69, 85), (75, 70, 69, 76), (77, 76, 85), (80, 73, 74, 79), (78, 75, 76, 77), (79, 74, 75, 78), (83, 78, 77, 84), (84, 77, 85), (82, 79, 78, 83), (81, 80, 79, 82), (66, 87, 88, 67), (68, 89, 85), (67, 88, 89, 68), (65, 86, 87, 66), (87, 91, 92, 88), (88, 92, 93, 89), (86, 90, 91, 87), (89, 93, 85), (93, 97, 85), (92, 96, 97, 93), (90, 94, 95, 91), (91, 95, 96, 92), (94, 98, 99, 95), (95, 99, 100, 96), (97, 101, 85), (96, 100, 101, 97), (99, 103, 104, 100), (101, 105, 85), (100, 104, 105, 101), (98, 102, 103, 99), (105, 109, 85), (104, 108, 109, 105), (102, 106, 107, 103), (103, 107, 108, 104), (108, 112, 113, 109), (106, 110, 111, 107), (107, 111, 112, 108), (109, 113, 85), (110, 114, 115, 111), (111, 115, 116, 112), (113, 117, 85), (112, 116, 117, 113), (117, 121, 85), (116, 120, 121, 117), (114, 118, 119, 115), (115, 119, 120, 116), (121, 125, 85), (120, 124, 125, 121), (118, 122, 123, 119), (119, 123, 124, 120), (122, 126, 127, 123), (123, 127, 128, 124), (72, 73, 80, 81, 126, 122, 118, 114, 110, 106, 102, 98, 94, 90, 86, 65), (125, 129, 85), (124, 128, 129, 125), (126, 81, 82, 127), (127, 82, 83, 128), (129, 84, 85), (128, 83, 84, 129)])
me_sphere_001.polygons.foreach_set('use_smooth', [True] * 130)
me_sphere_001.polygons.foreach_set('material_index', [2, 2, 2, 2, 2, 2, 2, 2, 2, 2, 2, 2, 2, 2, 2, 2, 2, 2, 2, 2, 2, 2, 2, 2, 2, 2, 2, 2, 2, 2, 2, 2, 2, 2, 2, 2, 2, 2, 2, 2, 2, 2, 2, 2, 2, 2, 2, 2, 2, 2, 2, 2, 2, 2, 2, 2, 2, 2, 2, 2, 2, 2, 2, 2, 2, 2, 2, 2, 2, 2, 2, 2, 2, 2, 2, 2, 2, 2, 2, 2, 2, 2, 2, 2, 2, 2, 2, 2, 2, 2, 2, 2, 2, 2, 2, 2, 2, 2, 2, 2, 2, 2, 2, 2, 2, 2, 2, 2, 2, 2, 2, 2, 2, 2, 2, 2, 2, 2, 2, 2, 2, 2, 2, 2, 2, 2, 2, 2, 2, 2])
me_sphere_001.materials.append(mat_slime_enveloppe)
me_sphere_001.materials.append(mat_bubbles)
me_sphere_001.materials.append(mat_eyes)
me_sphere_001.use_remesh_preserve_volume = False
me_sphere_001.use_remesh_preserve_attributes = False
me_sphere_001.use_mirror_vertex_groups = False
me_sphere_001.update()
arm_armature = bpy.data.armatures.new('Armature')  # bones are not reproduced

# ---- objects
ob_armature = bpy.data.objects.new('Armature', arm_armature)
ob_slime_shape = bpy.data.objects.new('Slime shape', me_sphere)
ob_open_eyes = bpy.data.objects.new('Open eyes', me_sphere_001)

# ---- transforms, parenting, visibility, modifiers, constraints
ob_armature.location = (0.0, 0.0, 0.0)
ob_armature.scale = (0.4962, 0.4962, 0.4962)
ob_armature.lineart.crease_threshold = 0.0
ob_slime_shape.parent = ob_armature
ob_slime_shape.matrix_parent_inverse = Matrix(((2.015, 0.0, 0.0, 0.0), (0.0, 2.015, 0.0, 0.0), (0.0, 0.0, 2.015, 0.0), (0.0, 0.0, 0.0, 1.0)))
ob_slime_shape.location = (0.0, 0.0, 0.0)
ob_slime_shape.lineart.crease_threshold = 0.0
_vg = ob_slime_shape.vertex_groups.new(name='Bone')
_vg.add([0, 1, 2, 3, 4, 5, 6, 7, 8, 9, 10, 11, 12, 13, 14, 15, 16, 17, 18, 19, 20, 21, 22, 23, 24, 25, 26, 27, 28, 29, 30, 31, 32, 33, 34, 35, 36, 37, 38, 39, 40, 41, 42, 43, 44, 45, 46, 47, 48, 49, 50, 51, 52, 53, 54, 55, 56, 57, 58, 59, 60, 61, 62, 63, 64, 65, 66, 67, 68, 69, 70, 71, 72, 73, 74, 75, 76, 77, 78, 79, 80, 81, 82, 83, 84, 85, 86, 87, 88, 89, 90, 91, 92, 93, 94, 95, 96, 97, 98, 99, 100, 101, 102, 103, 104, 105, 106, 107, 108, 109, 110, 111, 112, 113, 114, 115, 116, 117, 118, 119, 120, 121, 122, 123, 124, 125, 126, 127, 128, 129, 130, 131, 132, 133, 134, 135, 136, 137, 138, 139, 140, 141, 142, 143, 144, 145, 146, 147, 148, 149, 150, 151, 152, 153, 154, 155, 156, 157, 158, 159, 160, 161, 162, 163, 164, 165, 166, 167, 168, 169, 170, 171, 172, 173, 174, 175, 176, 177, 178, 179, 180, 181, 182, 183, 184, 185, 186, 187, 188, 189, 190, 191, 192, 193, 194, 195, 196, 197, 198, 199, 200, 201, 202, 203, 204, 205, 206, 207, 208, 209, 210, 211, 212, 213, 214, 215, 216, 217, 218, 219, 220, 221, 222, 223, 224, 225, 226, 227, 228, 229, 230, 231, 232, 233, 234, 235, 236, 237, 238, 239, 240, 241, 242, 243, 244, 245, 246, 247, 248, 249, 250, 251, 252, 253, 254, 255, 256, 257, 258, 259, 260, 261, 262, 263, 264, 265, 266, 267, 268, 269, 270, 271, 272, 273, 274, 275, 276, 277, 278, 279, 280, 281, 282, 283, 284, 285, 286, 287, 288, 289, 290, 291, 292, 293, 294, 295, 296, 297, 298, 299, 300, 301, 302, 303, 304, 305, 306, 307, 308, 309, 310, 311, 312, 313, 314, 315, 316, 317, 318, 319, 320, 321, 322, 323, 324, 325, 326, 327, 328, 329, 330, 331, 332, 333, 334, 335, 336, 337, 338, 339, 340, 341, 342, 343, 344, 345, 346, 347, 348, 349, 350, 351, 352, 353, 354, 355, 356, 357, 358, 359, 360, 361, 362, 363, 364, 365, 366, 367, 368, 369, 370, 371, 372, 373, 374, 375, 376, 377, 378, 379, 380, 381, 382, 383, 384, 385, 386, 387, 388, 389, 390, 391, 392, 393, 394, 395, 396, 397, 398, 399, 400, 401, 402, 403, 404, 405, 406, 407, 408, 409, 410, 411, 412, 413, 414, 415, 416, 417, 418, 419, 420, 421, 422, 423, 424, 425, 426, 427, 428, 429, 430, 431, 432, 433, 434, 435, 436, 437, 438, 439, 440, 441, 442, 443, 444, 445, 446, 447, 448, 449, 450, 451, 452, 453, 454, 455, 456, 457, 458, 459, 460, 461, 462, 463, 464, 465, 466, 467, 468, 469, 470, 471, 472, 473, 474, 475, 476, 477, 478, 479, 480, 481, 482, 483, 484, 485, 486, 487, 488, 489, 490, 491, 492, 493, 494, 495, 496, 497, 498, 499, 500, 501, 502, 503, 504, 505, 506, 507, 508, 509, 510, 511, 512, 513, 514, 515, 516, 517, 518, 519, 520, 521, 522, 523, 524, 525, 526, 527, 528, 529, 530, 531, 532, 533, 534, 535, 536, 537, 538, 539, 540, 541, 542, 543, 544, 545, 546, 547, 548, 549, 550, 551, 552, 553, 554, 555, 556, 557, 558, 559, 560, 561, 562, 563, 564, 565, 566, 567, 568, 569, 570, 571, 572, 573, 574, 575, 576, 577, 578, 579, 580, 581, 582, 583, 584, 585, 586, 587, 588, 589, 590, 591, 592, 593, 594, 595, 596, 597, 598, 599, 600, 601, 602, 603, 604, 605, 606, 607, 608, 609, 610, 611], 1.0, 'REPLACE')
_vg = ob_slime_shape.vertex_groups.new(name='Bone.001')
for _i, _w in zip([0, 1, 2, 3, 4, 5, 6, 7, 8, 9, 10, 11, 12, 13, 14, 15, 16, 17, 18, 19, 20, 21, 22, 23, 24, 25, 26, 27, 28, 29, 30, 31, 32, 33, 34, 35, 36, 37, 38, 39, 40, 41, 42, 43, 44, 45, 46, 47, 48, 49, 50, 51, 52, 53, 54, 55, 56, 57, 58, 59, 60, 61, 62, 63, 64, 65, 66, 67, 68, 69, 70, 71, 72, 73, 74, 75, 76, 77, 78, 79, 80, 81, 82, 83, 84, 85, 86, 87, 88, 89, 90, 91, 92, 93, 94, 95, 96, 97, 98, 99, 100, 101, 102, 103, 104, 105, 106, 107, 108, 109, 110, 111, 112, 113, 114, 115, 116, 117, 118, 119, 120, 121, 122, 123, 124, 125, 126, 127, 128, 129, 130, 131, 132, 133, 134, 135, 136, 137, 138, 139, 140, 141, 142, 143, 144, 145, 146, 147, 148, 149, 150, 151, 152, 153, 154, 155, 156, 157, 158, 159, 160, 161, 162, 163, 164, 165, 166, 167, 168, 169, 170, 171, 172, 173, 174, 175, 176, 177, 178, 179, 180, 181, 182, 183, 184, 185, 186, 187, 188, 189, 190, 191, 192, 193, 194, 195, 196, 197, 198, 199, 200, 201, 202, 203, 204, 205, 206, 207, 208, 209, 210, 211, 212, 213, 214, 215, 216, 217, 218, 219, 220, 221, 222, 223, 224, 225, 226, 227, 228, 229, 230, 231, 232, 233, 234, 235, 236, 237, 238, 239, 240, 241, 242, 243, 244, 245, 246, 247, 248, 249, 250, 251, 252, 253, 254, 255, 256, 257, 258, 259, 260, 261, 262, 263, 264, 265, 266, 267, 268, 269, 270, 271, 272, 273, 274, 275, 276, 277, 278, 279, 280, 281, 282, 283, 284, 285, 286, 287, 288, 289, 290, 291, 292, 293, 294, 295, 296, 297, 298, 299, 300, 301, 302, 303, 304, 305, 306, 307, 308, 309, 310, 311, 312, 313, 314, 315, 316, 317, 318, 319, 320, 321, 322, 323, 324, 325, 326, 327, 328, 329, 330, 331, 332, 333, 334, 335, 336, 337, 338, 339, 340, 341, 342, 343, 344, 345, 346, 347, 348, 349, 350, 351, 352, 353, 354, 355, 356, 357, 358, 359, 360, 361, 362, 363, 364, 365, 366, 367, 368, 369, 370, 371, 372, 373, 374, 375, 376, 377, 378, 379, 380, 381, 382, 383, 384, 385, 386, 387, 388, 389, 390, 391, 392, 393, 394, 395, 396, 397, 398, 399, 400, 401, 402, 403, 404, 405, 406, 407, 408, 409, 410, 411, 412, 413, 414, 415, 416, 417, 418, 419, 420, 421, 422, 423, 424, 425, 426, 427, 428, 429, 430, 431, 432, 433, 434, 435, 436, 437, 438, 439, 440, 441, 442, 443, 444, 445, 446, 447, 448, 449, 450, 451, 452, 453, 454, 455, 456, 457, 458, 459, 460, 461, 462, 463, 464, 465, 466, 467, 468, 469, 470, 471, 472, 473, 474, 475, 476, 477, 478, 479, 480, 481, 482, 483, 484, 485, 486, 487, 488, 489, 490, 491, 492, 493, 494, 495, 496, 497, 498, 499, 500, 501, 502, 503, 504, 505, 506, 507, 508, 509, 510, 511, 512, 513, 514, 515, 516, 517, 518, 519, 520, 521, 522, 523, 524, 525, 526, 527, 528, 529, 530, 531, 532, 533, 534, 535, 536, 537, 538, 539, 540, 541, 542, 543, 544, 545, 546, 547, 548, 549, 550, 551, 552, 553, 554, 555, 556, 557, 558, 559, 560, 561, 562, 563, 564, 565, 566, 567, 568, 569, 570, 571, 572, 573, 574, 575, 576, 577, 578, 579, 580, 581, 582, 583, 584, 585, 586, 587, 588, 589, 590, 591, 592, 593, 594, 595, 596, 597, 598, 599, 600, 601, 602, 603, 604, 605, 606, 607, 608, 609, 610, 611], [0.9738, 0.9639, 0.9436, 0.9076, 0.8497, 0.759, 0.6286, 0.4705, 0.3255, 0.07912, 0.9738, 0.9639, 0.9436, 0.9076, 0.8497, 0.759, 0.6286, 0.4705, 0.3255, 0.22, 0.1504, 0.1065, 0.07912, 0.06359, 0.05541, 0.9738, 0.9639, 0.9436, 0.9076, 0.8497, 0.759, 0.6286, 0.4705, 0.3255, 0.22, 0.1504, 0.1065, 0.07912, 0.06359, 0.05541, 0.9738, 0.9639, 0.9436, 0.9076, 0.8497, 0.759, 0.6286, 0.4705, 0.3255, 0.22, 0.1504, 0.1065, 0.07912, 0.06359, 0.05541, 0.9738, 0.9639, 0.9436, 0.9076, 0.8497, 0.759, 0.6286, 0.4705, 0.3255, 0.22, 0.1504, 0.1065, 0.07912, 0.06359, 0.05541, 0.9738, 0.9639, 0.9436, 0.9076, 0.8497, 0.759, 0.6286, 0.4705, 0.3255, 0.22, 0.1504, 0.1065, 0.07912, 0.06359, 0.05541, 0.9738, 0.9639, 0.9436, 0.9076, 0.8497, 0.759, 0.6286, 0.4705, 0.3255, 0.22, 0.1504, 0.1065, 0.07912, 0.06359, 0.05541, 0.9738, 0.9639, 0.9436, 0.9076, 0.8497, 0.759, 0.6286, 0.4705, 0.3255, 0.22, 0.1504, 0.1065, 0.07912, 0.06359, 0.05541, 0.9738, 0.9639, 0.9436, 0.9076, 0.8497, 0.759, 0.6286, 0.4705, 0.3255, 0.22, 0.1504, 0.1065, 0.07912, 0.06359, 0.05541, 0.9738, 0.9639, 0.9436, 0.9076, 0.8497, 0.759, 0.6286, 0.4705, 0.3255, 0.22, 0.1504, 0.1065, 0.07912, 0.06359, 0.05541, 0.9738, 0.9639, 0.9436, 0.9076, 0.8497, 0.759, 0.6286, 0.4705, 0.3255, 0.22, 0.1504, 0.1065, 0.07912, 0.06359, 0.05541, 0.9738, 0.9639, 0.9436, 0.9076, 0.8497, 0.759, 0.6286, 0.4705, 0.3255, 0.22, 0.1504, 0.1065, 0.07912, 0.06359, 0.05541, 0.9738, 0.9639, 0.9436, 0.9076, 0.8497, 0.759, 0.6286, 0.4705, 0.3255, 0.22, 0.1504, 0.1065, 0.07912, 0.06359, 0.05541, 0.9738, 0.9639, 0.9436, 0.9076, 0.8497, 0.759, 0.6286, 0.4705, 0.3255, 0.22, 0.1504, 0.1065, 0.07912, 0.06359, 0.05541, 0.05309, 0.9738, 0.9639, 0.9436, 0.9076, 0.8497, 0.759, 0.6286, 0.4705, 0.3255, 0.22, 0.1504, 0.1065, 0.07912, 0.06359, 0.05541, 0.9738, 0.9639, 0.9436, 0.9076, 0.8497, 0.759, 0.6286, 0.4705, 0.3255, 0.22, 0.1504, 0.1065, 0.07912, 0.06359, 0.05541, 0.9738, 0.9639, 0.9436, 0.9076, 0.8497, 0.759, 0.6286, 0.4705, 0.3255, 0.22, 0.1504, 0.1065, 0.07912, 0.06359, 0.05541, 0.9738, 0.9639, 0.9436, 0.9076, 0.8497, 0.759, 0.6286, 0.4705, 0.3255, 0.22, 0.1504, 0.1065, 0.07912, 0.06359, 0.05541, 0.9738, 0.9639, 0.9436, 0.9076, 0.8497, 0.759, 0.6286, 0.4705, 0.3255, 0.22, 0.1504, 0.1065, 0.07912, 0.06359, 0.05541, 0.9738, 0.9639, 0.9436, 0.9076, 0.8497, 0.759, 0.6286, 0.4705, 0.3255, 0.22, 0.1504, 0.1065, 0.07912, 0.06359, 0.05541, 0.9767, 0.9738, 0.9639, 0.9436, 0.9076, 0.8497, 0.759, 0.6286, 0.4705, 0.3255, 0.22, 0.1504, 0.1065, 0.07912, 0.06359, 0.05541, 0.9738, 0.9639, 0.9436, 0.9076, 0.8497, 0.759, 0.6286, 0.4705, 0.3255, 0.22, 0.1504, 0.1065, 0.07912, 0.06359, 0.05541, 0.9738, 0.9639, 0.9436, 0.9076, 0.8497, 0.759, 0.6286, 0.4705, 0.3255, 0.22, 0.1504, 0.1065, 0.07912, 0.06359, 0.05541, 0.9738, 0.9639, 0.9436, 0.9076, 0.8497, 0.759, 0.6286, 0.4705, 0.3255, 0.22, 0.1504, 0.1065, 0.07912, 0.06359, 0.05541, 0.9738, 0.9639, 0.9436, 0.9076, 0.8497, 0.759, 0.6286, 0.4705, 0.3255, 0.22, 0.1504, 0.1065, 0.07912, 0.06359, 0.05541, 0.9738, 0.9639, 0.9436, 0.9076, 0.8497, 0.759, 0.6286, 0.4705, 0.3255, 0.22, 0.1504, 0.1065, 0.07912, 0.06359, 0.05541, 0.9738, 0.9639, 0.9436, 0.9076, 0.8497, 0.759, 0.6286, 0.4705, 0.3255, 0.22, 0.1504, 0.1065, 0.07912, 0.06359, 0.05541, 0.9738, 0.9639, 0.9436, 0.9076, 0.8497, 0.759, 0.6286, 0.4705, 0.3255, 0.22, 0.1504, 0.1065, 0.07912, 0.06359, 0.05541, 0.9738, 0.9639, 0.9436, 0.9076, 0.8497, 0.759, 0.6286, 0.4705, 0.3255, 0.22, 0.1504, 0.1065, 0.07912, 0.06359, 0.05541, 0.9738, 0.9639, 0.9436, 0.9076, 0.8497, 0.759, 0.6286, 0.4705, 0.3255, 0.22, 0.1504, 0.1065, 0.07912, 0.06359, 0.05541, 0.9738, 0.9639, 0.9436, 0.9076, 0.8497, 0.759, 0.6286, 0.4705, 0.3255, 0.22, 0.1504, 0.1065, 0.07912, 0.06359, 0.05541, 0.9738, 0.9639, 0.9436, 0.9076, 0.8497, 0.759, 0.6286, 0.4705, 0.3255, 0.22, 0.1504, 0.1065, 0.07912, 0.06359, 0.05541, 0.22, 0.1504, 0.1065, 0.06359, 0.05541, 0.06359, 0.07912, 0.1504, 0.6286, 0.9076, 0.9639, 0.4705, 0.9738, 0.05541, 0.22, 0.6286, 0.9076, 0.07912, 0.3255, 0.9639, 0.9738, 0.06359, 0.1065, 0.22, 0.4705, 0.6286, 0.9076, 0.9639, 0.9738, 0.05541, 0.22, 0.4705, 0.759, 0.9436, 0.1065, 0.9076, 0.9738, 0.3255, 0.6286, 0.9436, 0.9738, 0.9076, 0.3255, 0.22, 0.1065, 0.9436, 0.6286, 0.05541, 0.9738, 0.9436, 0.8497, 0.759, 0.3255, 0.05541, 0.1504, 0.1065, 0.9738, 0.9639, 0.8497, 0.3255, 0.1065, 0.06359, 0.6286, 0.22, 0.05309, 0.9436, 0.759, 0.3255, 0.05541, 0.9738, 0.8497, 0.22, 0.1065, 0.9639, 0.3255, 0.1504, 0.07912, 0.05541, 0.9738, 0.9076, 0.6286, 0.9639, 0.759, 0.4705, 0.1504, 0.05541, 0.9738, 0.07912, 0.9767, 0.8497, 0.6286, 0.3255, 0.1504, 0.1065, 0.06359, 0.9738, 0.9639, 0.8497, 0.6286, 0.22, 0.9738, 0.9436, 0.8497, 0.4705, 0.1065, 0.05541, 0.9738, 0.3255, 0.9639, 0.8497, 0.6286, 0.22, 0.1065, 0.06359, 0.9436, 0.3255, 0.07912, 0.06359, 0.9738, 0.9076, 0.6286, 0.22, 0.9436, 0.759, 0.22, 0.9738, 0.9076, 0.4705, 0.07912, 0.06359, 0.9738, 0.9076, 0.22, 0.1065, 0.06359]): _vg.add([_i], _w, 'REPLACE')
_vg = ob_slime_shape.vertex_groups.new(name='Bone.002')
_vg = ob_slime_shape.vertex_groups.new(name='Bone.003')
_m = ob_slime_shape.modifiers.new('Armature', 'ARMATURE')
_m.object = ob_armature
ob_open_eyes.parent = ob_armature
ob_open_eyes.matrix_parent_inverse = Matrix(((2.015, 0.0, 0.0, 0.0), (0.0, 2.015, 0.0, 0.0), (0.0, 0.0, 2.015, 0.0), (0.0, 0.0, 0.0, 1.0)))
ob_open_eyes.location = (0.0, 0.0, 0.0)
ob_open_eyes.lineart.crease_threshold = 0.0
_vg = ob_open_eyes.vertex_groups.new(name='Bone.002')
_vg.add([0, 1, 2, 3, 4, 5, 6, 7, 8, 9, 10, 11, 12, 13, 14, 15, 16, 17, 18, 19, 20, 21, 22, 23, 24, 25, 26, 27, 28, 29, 30, 31, 32, 33, 34, 35, 36, 37, 38, 39, 40, 41, 42, 43, 44, 45, 46, 47, 48, 49, 50, 51, 52, 53, 54, 55, 56, 57, 58, 59, 60, 61, 62, 63, 64], 1.0, 'REPLACE')
_vg = ob_open_eyes.vertex_groups.new(name='Bone.003')
_vg.add([65, 66, 67, 68, 69, 70, 71, 72, 73, 74, 75, 76, 77, 78, 79, 80, 81, 82, 83, 84, 85, 86, 87, 88, 89, 90, 91, 92, 93, 94, 95, 96, 97, 98, 99, 100, 101, 102, 103, 104, 105, 106, 107, 108, 109, 110, 111, 112, 113, 114, 115, 116, 117, 118, 119, 120, 121, 122, 123, 124, 125, 126, 127, 128, 129], 1.0, 'REPLACE')
_vg = ob_open_eyes.vertex_groups.new(name='Bone.007')
for _i, _w in zip([0, 1, 2, 3, 4, 5, 6, 7, 8, 9, 10, 11, 12, 13, 14, 15, 16, 17, 18, 19, 20, 21, 22, 23, 24, 25, 26, 27, 28, 29, 30, 31, 32, 33, 34, 35, 36, 37, 38, 39, 40, 41, 42, 43, 44, 45, 46, 47, 48, 49, 50, 51, 52, 53, 54, 55, 56, 57, 58, 59, 60, 61, 62, 63, 64], [0.287, 0.3143, 0.4096, 0.554, 0.55, 0.3661, 0.2834, 0.2642, 0.2995, 0.3247, 0.399, 0.5597, 0.5977, 0.489, 0.4212, 0.39, 0.5575, 0.569, 0.5832, 0.6627, 0.7123, 0.3678, 0.3938, 0.4705, 0.5819, 0.5994, 0.6077, 0.6307, 0.6626, 0.7695, 0.768, 0.77, 0.7532, 0.8992, 0.8842, 0.8533, 0.8145, 0.9591, 0.9445, 0.9052, 0.8522, 0.976, 0.9654, 0.9331, 0.8716, 0.9751, 0.9681, 0.9434, 0.8708, 0.9678, 0.9591, 0.9255, 0.8458, 0.9159, 0.9068, 0.8734, 0.8086, 0.8494, 0.8434, 0.8214, 0.7785, 0.7247, 0.718, 0.7123, 0.7337]): _vg.add([_i], _w, 'REPLACE')
_vg = ob_open_eyes.vertex_groups.new(name='Bone.006')
for _i, _w in zip([65, 66, 67, 68, 69, 70, 71, 72, 73, 74, 75, 76, 77, 78, 79, 80, 81, 82, 83, 84, 85, 86, 87, 88, 89, 90, 91, 92, 93, 94, 95, 96, 97, 98, 99, 100, 101, 102, 103, 104, 105, 106, 107, 108, 109, 110, 111, 112, 113, 114, 115, 116, 117, 118, 119, 120, 121, 122, 123, 124, 125, 126, 127, 128, 129], [0.9849, 0.98, 0.9582, 0.9099, 0.9116, 0.9691, 0.9855, 0.9885, 0.9828, 0.978, 0.961, 0.9076, 0.8905, 0.9341, 0.955, 0.9632, 0.9085, 0.9038, 0.8976, 0.8544, 0.8179, 0.9687, 0.9623, 0.9404, 0.8982, 0.8897, 0.8856, 0.8736, 0.8545, 0.7605, 0.7623, 0.7599, 0.7789, 0.5001, 0.5438, 0.6224, 0.6967, 0.281, 0.3397, 0.4804, 0.6249, 0.207, 0.2544, 0.3821, 0.5782, 0.2115, 0.2427, 0.344, 0.5801, 0.2439, 0.281, 0.4106, 0.6383, 0.4446, 0.4748, 0.5737, 0.7063, 0.6307, 0.6431, 0.6853, 0.7492, 0.8069, 0.8129, 0.8178, 0.7989]): _vg.add([_i], _w, 'REPLACE')
_vg = ob_open_eyes.vertex_groups.new(name='Bone.005')
for _i, _w in zip([0, 1, 2, 3, 4, 5, 6, 7, 8, 9, 10, 11, 12, 13, 14, 15, 16, 17, 18, 19, 20, 21, 22, 23, 24, 25, 26, 27, 28, 29, 30, 31, 32, 33, 34, 35, 36, 37, 38, 39, 40, 41, 42, 43, 44, 45, 46, 47, 48, 49, 50, 51, 52, 53, 54, 55, 56, 57, 58, 59, 60, 61, 62, 63, 64], [0.9855, 0.9808, 0.9597, 0.9132, 0.9148, 0.9703, 0.9861, 0.989, 0.9835, 0.9788, 0.9624, 0.9109, 0.8944, 0.9365, 0.9567, 0.9646, 0.9117, 0.9071, 0.9012, 0.8594, 0.8245, 0.9699, 0.9637, 0.9426, 0.9017, 0.8936, 0.8896, 0.8781, 0.8595, 0.7694, 0.7711, 0.7688, 0.7867, 0.5163, 0.5593, 0.6359, 0.7079, 0.296, 0.3557, 0.4969, 0.6383, 0.2199, 0.2688, 0.3988, 0.5929, 0.2243, 0.2564, 0.3602, 0.5947, 0.2576, 0.296, 0.4273, 0.6513, 0.4613, 0.4913, 0.5886, 0.717, 0.644, 0.656, 0.6966, 0.7582, 0.8137, 0.8197, 0.8245, 0.8059]): _vg.add([_i], _w, 'REPLACE')
_vg = ob_open_eyes.vertex_groups.new(name='Bone.008')
for _i, _w in zip([65, 66, 67, 68, 69, 70, 71, 72, 73, 74, 75, 76, 77, 78, 79, 80, 81, 82, 83, 84, 85, 86, 87, 88, 89, 90, 91, 92, 93, 94, 95, 96, 97, 98, 99, 100, 101, 102, 103, 104, 105, 106, 107, 108, 109, 110, 111, 112, 113, 114, 115, 116, 117, 118, 119, 120, 121, 122, 123, 124, 125, 126, 127, 128, 129], [0.5186, 0.5449, 0.6246, 0.7211, 0.7187, 0.5903, 0.515, 0.4951, 0.5308, 0.5546, 0.6166, 0.7245, 0.7472, 0.6803, 0.6332, 0.6096, 0.7232, 0.7301, 0.7387, 0.7848, 0.8131, 0.5917, 0.6126, 0.6678, 0.7379, 0.7482, 0.753, 0.7665, 0.7847, 0.8462, 0.8453, 0.8465, 0.8368, 0.9252, 0.9158, 0.8964, 0.8729, 0.9657, 0.9557, 0.9291, 0.8956, 0.9779, 0.9702, 0.9481, 0.9077, 0.9772, 0.9721, 0.9549, 0.9072, 0.9719, 0.9657, 0.9429, 0.8917, 0.9363, 0.9302, 0.9087, 0.8693, 0.8939, 0.8903, 0.8772, 0.8518, 0.8204, 0.8164, 0.8131, 0.8257]): _vg.add([_i], _w, 'REPLACE')
_m = ob_open_eyes.modifiers.new('Armature', 'ARMATURE')
_m.object = ob_armature

# ---- collection membership
col_collection_1.objects.link(ob_armature)
col_collection_1.objects.link(ob_slime_shape)
col_collection_1.objects.link(ob_open_eyes)

# ---- scene / render settings (as saved in the file)
scene.frame_start = 1; scene.frame_end = 50; scene.frame_set(60)
scene.render.engine = 'CYCLES'
scene.render.dither_intensity = 0.0
scene.cycles.use_denoising = False
scene.cycles.samples = 576
scene.cycles.sampling_pattern = 'TABULATED_SOBOL'
scene.cycles.use_adaptive_sampling = False
scene.cycles.use_light_tree = False
scene.cycles.blur_glossy = 0.0
scene.cycles.sample_clamp_direct = 4.0
scene.cycles.sample_clamp_indirect = 1.0
scene.view_settings.view_transform = 'Filmic'
bpy.context.view_layer.update()

# ---- added for rendering (the .blend has no active camera and no usable light): camera, sun
cam_auto = bpy.data.cameras.new('AutoCamera')
cam_auto.lens = 50.0
cam_auto.sensor_width = 36.0
cam_auto.clip_end = 1000.0
ob_auto_camera = bpy.data.objects.new('AutoCamera', cam_auto)
scene.collection.objects.link(ob_auto_camera)
ob_auto_camera.location = (2.91705, -3.50047, 2.67111)
ob_auto_camera.rotation_euler = (1.09748, -7.21219e-08, 0.694738)
scene.camera = ob_auto_camera
light_auto_sun = bpy.data.lights.new('AutoSun', 'SUN')
light_auto_sun.energy = 3.0
light_auto_sun.angle = 0.0523599
ob_auto_sun = bpy.data.objects.new('AutoSun', light_auto_sun)
scene.collection.objects.link(ob_auto_sun)
ob_auto_sun.rotation_euler = (0.872665, 0.174533, 0.523599)
bpy.context.view_layer.update()
